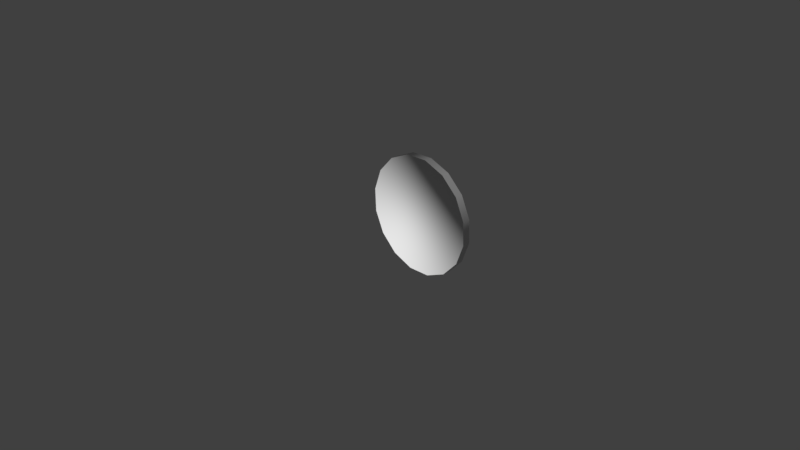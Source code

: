 # Source: MonetaGame.blend  (saved by Blender 2.78.0; exported with 4.5.12 LTS)
import bpy
from mathutils import Matrix  # noqa: F401  (used for matrix-valued properties, if any)

bpy.ops.wm.read_factory_settings(use_empty=True)
scene = bpy.context.scene
scene.name = 'Scene'

# ---- collections
col_collection_1 = bpy.data.collections.new('Collection 1'); scene.collection.children.link(col_collection_1)

# ---- world
world_world = bpy.data.worlds.new('World'); scene.world = world_world
world_world.color = (0.05088, 0.05088, 0.05088)
world_world.use_sun_shadow = False
world_world.sun_shadow_jitter_overblur = 0.0
world_world.cycles.sampling_method = 'MANUAL'

# ---- cameras
cam_camera = bpy.data.cameras.new('Camera')
cam_camera.clip_end = 100.0
cam_camera.lens = 35.0
cam_camera.sensor_width = 32.0
cam_camera.sensor_height = 18.0
cam_camera.ortho_scale = 7.314
cam_camera.dof.focus_distance = 0.0
cam_camera.dof.aperture_fstop = 128.0

# ---- meshes
me_circle_007 = bpy.data.meshes.new('Circle.007')
me_circle_007.from_pydata([(-1.115, -0.423, 1.022e-06), (-1.497, -0.4992, 1.022e-06), (-1.822, -0.7159, 1.022e-06), (-2.038, -1.04, 1.022e-06), (-2.115, -1.423, 1.022e-06), (-2.038, -1.806, 1.022e-06), (-1.822, -2.13, 1.022e-06), (-1.497, -2.347, 1.022e-06), (-1.115, -2.423, 1.022e-06), (-0.7319, -2.347, 1.022e-06), (-0.4075, -2.13, 1.022e-06), (-0.1907, -1.806, 1.022e-06), (-0.1146, -1.423, 1.022e-06), (-0.1907, -1.04, 1.022e-06), (-0.4075, -0.7159, 1.022e-06), (-0.7319, -0.4992, 1.022e-06), (-1.115, -0.423, 0.1309), (-1.497, -0.4992, 0.1309), (-1.822, -0.7159, 0.1309), (-2.038, -1.04, 0.1309), (-2.115, -1.423, 0.1309), (-2.038, -1.806, 0.1309), (-1.822, -2.13, 0.1309), (-1.497, -2.347, 0.1309), (-1.115, -2.423, 0.1309), (-0.7319, -2.347, 0.1309), (-0.4075, -2.13, 0.1309), (-0.1907, -1.806, 0.1309), (-0.1146, -1.423, 0.1309), (-0.1907, -1.04, 0.1309), (-0.4075, -0.7159, 0.1309), (-0.7319, -0.4992, 0.1309)], [], [(6, 22, 21, 5), (14, 30, 29, 13), (7, 23, 22, 6), (15, 31, 30, 14), (8, 24, 23, 7), (1, 17, 16, 0), (0, 16, 31, 15), (9, 25, 24, 8), (2, 18, 17, 1), (10, 26, 25, 9), (3, 19, 18, 2), (11, 27, 26, 10), (4, 20, 19, 3), (12, 28, 27, 11), (5, 21, 20, 4), (13, 29, 28, 12), (17, 16, 31, 30, 29, 28, 27, 26, 25, 24, 23, 22, 21, 20, 19, 18), (1, 0, 15, 14, 13, 12, 11, 10, 9, 8, 7, 6, 5, 4, 3, 2)])
me_circle_007.polygons.foreach_set('use_smooth', [True] * 18)
_uv = me_circle_007.uv_layers.new(name='UVMap')
_uv.uv.foreach_set('vector', [5.792e-05, 5.792e-05, 5.799e-05, 0.3356, 0.9999, 0.3356, 0.9999, 5.792e-05, 0.9999, 0.3356, 0.9999, 5.822e-05, 5.807e-05, 5.792e-05, 5.792e-05, 0.3356, 0.9999, 0.3356, 0.9999, 5.807e-05, 5.792e-05, 5.792e-05, 5.792e-05, 0.3356, 5.792e-05, 5.792e-05, 5.792e-05, 0.3356, 0.9999, 0.3356, 0.9999, 5.792e-05, 0.9999, 0.3356, 0.9999, 5.807e-05, 5.799e-05, 5.792e-05, 5.792e-05, 0.3356, 5.792e-05, 5.792e-05, 5.799e-05, 0.3356, 0.9999, 0.3356, 0.9999, 5.792e-05, 5.792e-05, 5.792e-05, 5.799e-05, 0.3356, 0.9999, 0.3356, 0.9999, 5.792e-05, 0.9999, 0.3356, 0.9999, 5.792e-05, 5.792e-05, 5.792e-05, 5.792e-05, 0.3356, 5.792e-05, 5.822e-05, 5.799e-05, 0.3356, 0.9999, 0.3356, 0.9999, 5.792e-05, 0.9999, 0.3356, 0.9999, 5.792e-05, 5.799e-05, 5.807e-05, 5.792e-05, 0.3356, 5.799e-05, 5.792e-05, 5.792e-05, 0.3356, 0.9999, 0.3356, 0.9999, 5.792e-05, 0.9999, 0.3356, 0.9999, 5.807e-05, 5.792e-05, 5.792e-05, 5.799e-05, 0.3356, 5.792e-05, 5.792e-05, 5.792e-05, 0.3356, 0.9999, 0.3356, 0.9999, 5.792e-05, 0.9999, 0.3356, 0.9999, 5.792e-05, 5.792e-05, 5.807e-05, 5.807e-05, 0.3356, 5.792e-05, 5.792e-05, 5.792e-05, 0.3356, 0.9999, 0.3356, 0.9999, 5.792e-05, 0.9999, 0.3356, 0.9999, 5.822e-05, 5.799e-05, 5.792e-05, 5.792e-05, 0.3356, 0.7023, 0.3817, 0.8006, 0.3817, 0.8913, 0.4193, 0.9608, 0.4887, 0.9984, 0.5795, 0.9984, 0.6778, 0.9608, 0.7685, 0.8913, 0.838, 0.8006, 0.8756, 0.7023, 0.8756, 0.6115, 0.838, 0.5421, 0.7685, 0.5045, 0.6778, 0.5045, 0.5795, 0.5421, 0.4887, 0.6115, 0.4193, 0.2986, 0.3802, 0.1999, 0.3802, 0.1087, 0.418, 0.03896, 0.4878, 0.001194, 0.5789, 0.001194, 0.6776, 0.03896, 0.7688, 0.1087, 0.8386, 0.1999, 0.8763, 0.2986, 0.8763, 0.3898, 0.8386, 0.4595, 0.7688, 0.4973, 0.6776, 0.4973, 0.5789, 0.4595, 0.4878, 0.3898, 0.418])
me_circle_007.use_remesh_preserve_volume = False
me_circle_007.use_remesh_preserve_attributes = False
me_circle_007.use_mirror_vertex_groups = False
me_circle_007.update()

# ---- objects
ob_camera = bpy.data.objects.new('Camera', cam_camera)
ob_monetinamodello = bpy.data.objects.new('MonetinaModello', me_circle_007)

# ---- transforms, parenting, visibility, modifiers, constraints
ob_camera.location = (7.481, -6.508, 5.344)
ob_camera.rotation_euler = (1.109, 0.0, 0.8149)
ob_camera.lock_rotations_4d = False
ob_camera.empty_display_type = 'ARROWS'
ob_camera.color = (0.0, 0.0, 0.0, 0.0)
ob_camera.display_type = 'WIRE'
ob_camera.lineart.crease_threshold = 0.0
ob_monetinamodello.location = (0.0, 0.0, 0.0)
ob_monetinamodello.rotation_euler = (1.571, -2.989, 2.073e-08)
ob_monetinamodello.scale = (0.7389, 0.7389, 0.7389)
ob_monetinamodello.lineart.crease_threshold = 0.0

# ---- collection membership
col_collection_1.objects.link(ob_camera)
col_collection_1.objects.link(ob_monetinamodello)

# ---- scene / render settings (as saved in the file)
scene.camera = ob_camera
scene.frame_start = 1; scene.frame_end = 250; scene.frame_set(1)
scene.render.engine = 'BLENDER_EEVEE_NEXT'
scene.render.resolution_percentage = 50
scene.render.dither_intensity = 0.0
scene.cycles.use_denoising = False
scene.cycles.samples = 128
scene.cycles.sampling_pattern = 'TABULATED_SOBOL'
scene.cycles.light_sampling_threshold = 0.0
scene.cycles.use_adaptive_sampling = False
scene.cycles.use_light_tree = False
scene.cycles.blur_glossy = 0.0
scene.cycles.sample_clamp_indirect = 0.0
scene.view_settings.view_transform = 'Standard'
bpy.context.view_layer.update()

# ---- added for rendering (the .blend has no usable light): sun
light_auto_sun = bpy.data.lights.new('AutoSun', 'SUN')
light_auto_sun.energy = 3.0
light_auto_sun.angle = 0.0523599
ob_auto_sun = bpy.data.objects.new('AutoSun', light_auto_sun)
scene.collection.objects.link(ob_auto_sun)
ob_auto_sun.rotation_euler = (0.872665, 0.174533, 0.523599)
bpy.context.view_layer.update()
